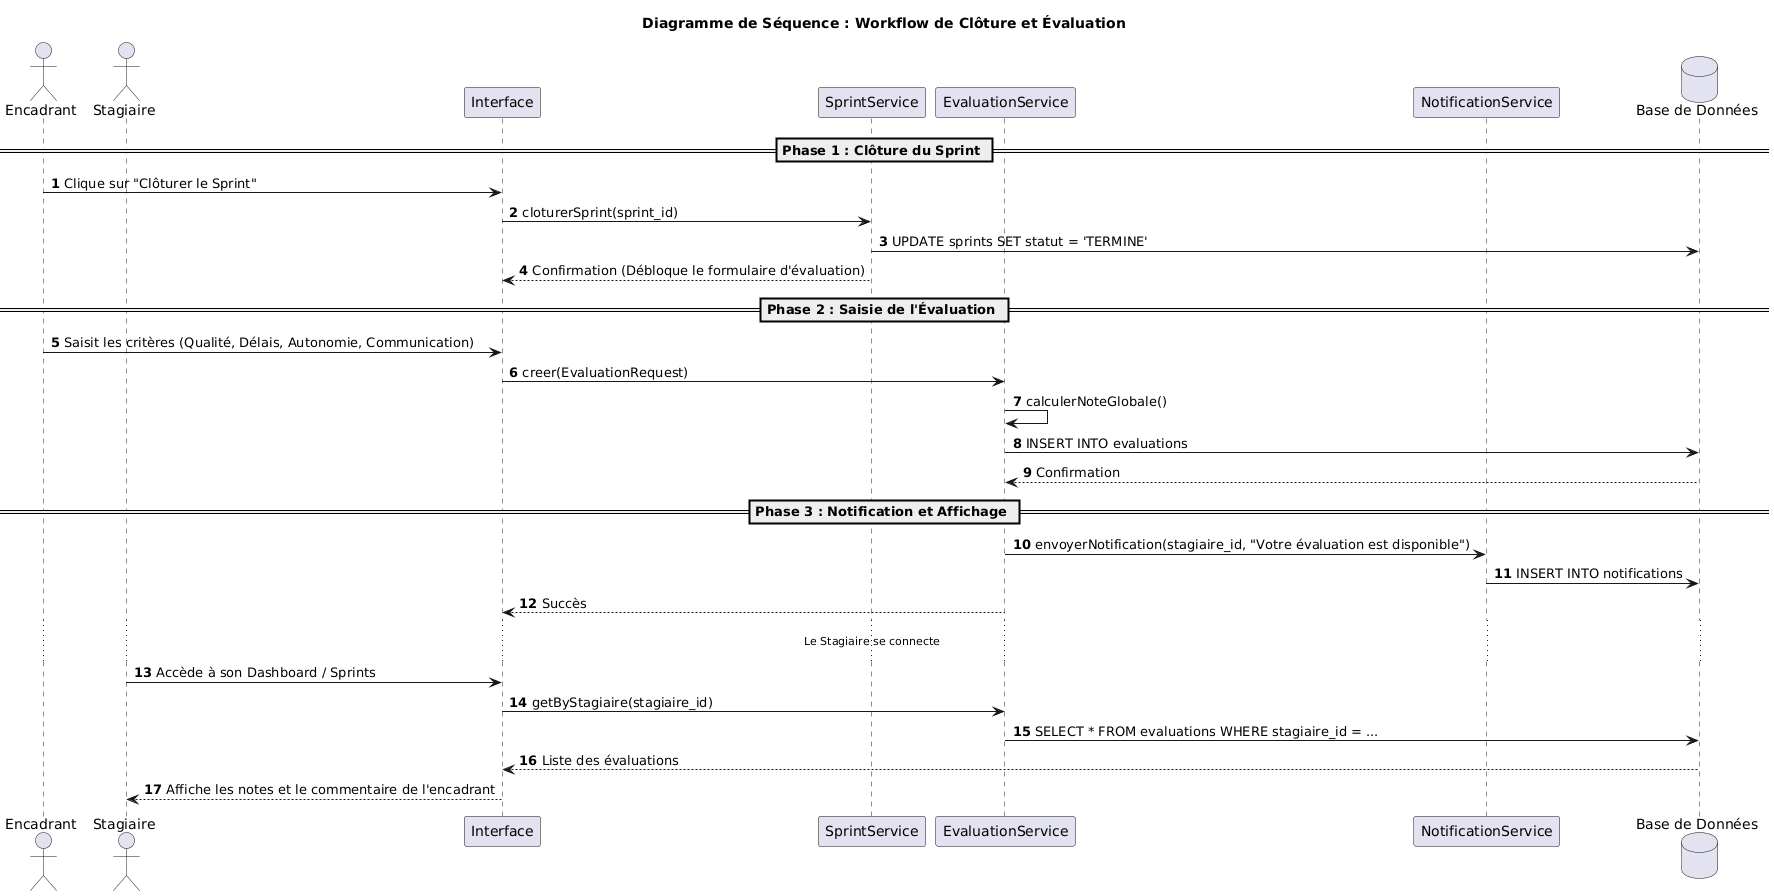

The diagram above was rendered by PlantUML. Its source (embedded in the PNG):
@startuml
title Diagramme de Séquence : Workflow de Clôture et Évaluation
autonumber

actor "Encadrant" as E
actor "Stagiaire" as S
participant "Interface" as UI
participant "SprintService" as SS
participant "EvaluationService" as ES
participant "NotificationService" as NS
database "Base de Données" as DB

== Phase 1 : Clôture du Sprint ==
E -> UI : Clique sur "Clôturer le Sprint"
UI -> SS : cloturerSprint(sprint_id)
SS -> DB : UPDATE sprints SET statut = 'TERMINE'
SS --> UI : Confirmation (Débloque le formulaire d'évaluation)

== Phase 2 : Saisie de l'Évaluation ==
E -> UI : Saisit les critères (Qualité, Délais, Autonomie, Communication)
UI -> ES : creer(EvaluationRequest)
ES -> ES : calculerNoteGlobale()
ES -> DB : INSERT INTO evaluations
DB --> ES : Confirmation

== Phase 3 : Notification et Affichage ==
ES -> NS : envoyerNotification(stagiaire_id, "Votre évaluation est disponible")
NS -> DB : INSERT INTO notifications
ES --> UI : Succès

... Le Stagiaire se connecte ...

S -> UI : Accède à son Dashboard / Sprints
UI -> ES : getByStagiaire(stagiaire_id)
ES -> DB : SELECT * FROM evaluations WHERE stagiaire_id = ...
DB --> UI : Liste des évaluations
UI --> S : Affiche les notes et le commentaire de l'encadrant
@enduml